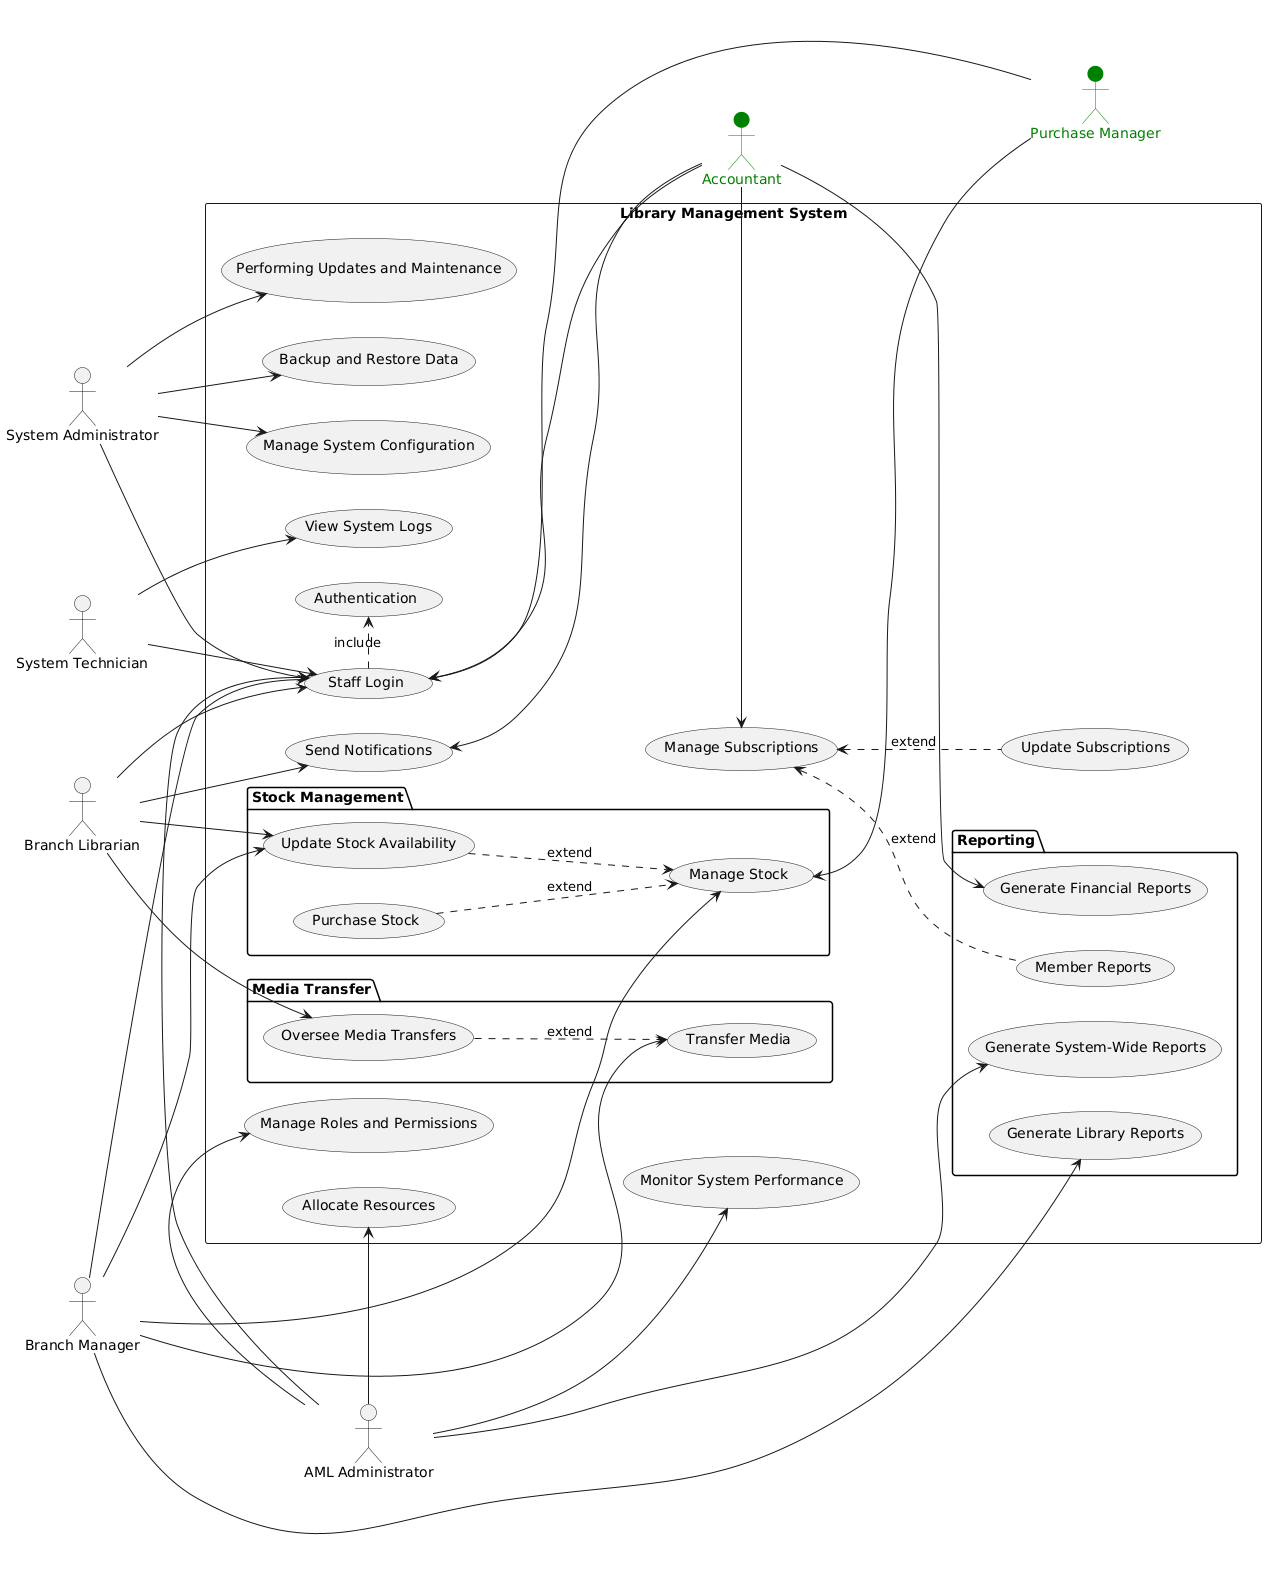

The diagram above was rendered by PlantUML. Its source (embedded in the PNG):
@startuml
left to right direction

actor "Branch Librarian" as bl
actor "AML Administrator" as aml
actor "System Administrator" as sa
actor "System Technician" as st
actor "Accountant" as ac #green;line:green;text:green
actor "Purchase Manager" as pm #green;line:green;text:green
actor "Branch Manager" as bm

rectangle "Library Management System" {
  usecase "Manage Subscriptions" as sub
  usecase "Send Notifications" as notif
  usecase "Staff Login" as slogin
  usecase "View System Logs" as syslogs
  usecase "Monitor System Performance" as monsys
  usecase "Allocate Resources" as allres
  usecase "Manage Roles and Permissions" as manroles
  usecase "Update Subscriptions" as subupdate
  usecase "Performing Updates and Maintenance" as perup
  usecase "Backup and Restore Data" as backup
  usecase "Manage System Configuration" as mansysconfig
  usecase "Authentication" as auth

  package "Reporting" {
    usecase "Generate Financial Reports" as finance
    usecase "Generate Library Reports" as libreport
    usecase "Generate System-Wide Reports" as gensysrep
    usecase "Member Reports" as subreport
  }

  package "Stock Management" {
    usecase "Manage Stock" as manstock
    usecase "Purchase Stock" as pstock
    usecase "Update Stock Availability" as upstock
  }

  package "Media Transfer" {
    usecase "Oversee Media Transfers" as tmediatra
    usecase "Transfer Media" as tmedia
  }
}

sub <- ac
finance <-- ac
libreport <-- bm
manstock <-- bm
manstock <-- pm
subupdate .up.> sub : extend
subreport .up.> sub : extend
pstock ..> manstock : extend
bl --> upstock
upstock ..> manstock : extend
bl --> notif
ac --> notif
bl --> slogin
ac --> slogin
bm --> slogin
pm --> slogin
aml --> slogin
st --> slogin
sa --> slogin
bm --> tmedia
bl --> tmediatra
tmediatra ..> tmedia : extend
bm --> upstock
st --> syslogs
notif -[hidden]- sub
aml -> monsys
aml -> allres
aml -> gensysrep
aml -> manroles
sa -> perup
sa -> backup
sa -> mansysconfig
bm -[hidden]- aml
manroles -[hidden]- monsys
slogin .> auth : include
@enduml